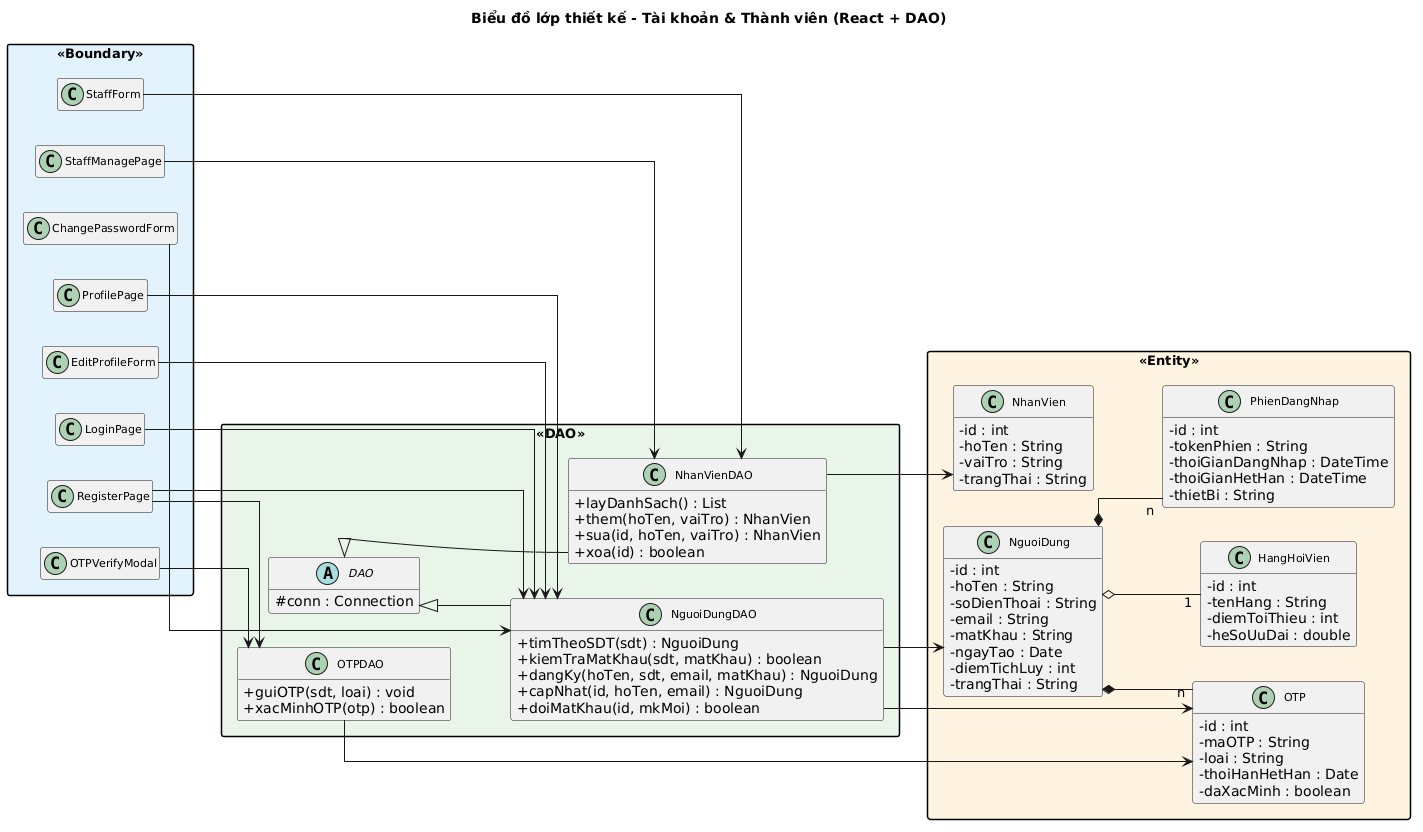

The diagram above was rendered by PlantUML. Its source (embedded in the PNG):
@startuml
left to right direction
skinparam linetype ortho
skinparam packageStyle rectangle
skinparam classAttributeIconSize 0
skinparam classFontSize 11
skinparam packageFontSize 13
hide empty members

title Biểu đồ lớp thiết kế - Tài khoản & Thành viên (React + DAO)

package "<<Boundary>>" #E3F2FD {
  class LoginPage
  class RegisterPage
  class OTPVerifyModal
  class ChangePasswordForm
  class ProfilePage
  class EditProfileForm
  class StaffManagePage
  class StaffForm
}

package "<<DAO>>" #E8F5E9 {
  abstract class DAO {
    #conn : Connection
  }
  class NguoiDungDAO {
    +timTheoSDT(sdt) : NguoiDung
    +kiemTraMatKhau(sdt, matKhau) : boolean
    +dangKy(hoTen, sdt, email, matKhau) : NguoiDung
    +capNhat(id, hoTen, email) : NguoiDung
    +doiMatKhau(id, mkMoi) : boolean
  }
  class OTPDAO {
    +guiOTP(sdt, loai) : void
    +xacMinhOTP(otp) : boolean
  }
  class NhanVienDAO {
    +layDanhSach() : List
    +them(hoTen, vaiTro) : NhanVien
    +sua(id, hoTen, vaiTro) : NhanVien
    +xoa(id) : boolean
  }
}

package "<<Entity>>" #FFF3E0 {
  class NguoiDung {
    -id : int
    -hoTen : String
    -soDienThoai : String
    -email : String
    -matKhau : String
    -ngayTao : Date
    -diemTichLuy : int
    -trangThai : String
  }
  class HangHoiVien {
    -id : int
    -tenHang : String
    -diemToiThieu : int
    -heSoUuDai : double
  }
  class OTP {
    -id : int
    -maOTP : String
    -loai : String
    -thoiHanHetHan : Date
    -daXacMinh : boolean
  }
  class PhienDangNhap {
    -id : int
    -tokenPhien : String
    -thoiGianDangNhap : DateTime
    -thoiGianHetHan : DateTime
    -thietBi : String
  }
  class NhanVien {
    -id : int
    -hoTen : String
    -vaiTro : String
    -trangThai : String
  }
}

LoginPage --> NguoiDungDAO
RegisterPage --> NguoiDungDAO
RegisterPage --> OTPDAO
OTPVerifyModal --> OTPDAO
ChangePasswordForm --> NguoiDungDAO
ProfilePage --> NguoiDungDAO
EditProfileForm --> NguoiDungDAO
StaffManagePage --> NhanVienDAO
StaffForm --> NhanVienDAO

DAO <|-- NguoiDungDAO
DAO <|-- NhanVienDAO
NguoiDungDAO --> NguoiDung
NguoiDungDAO --> OTP
OTPDAO --> OTP
NhanVienDAO --> NhanVien

NguoiDung o-- "1" HangHoiVien
NguoiDung *-- "n" OTP
NguoiDung *-- "n" PhienDangNhap
@enduml